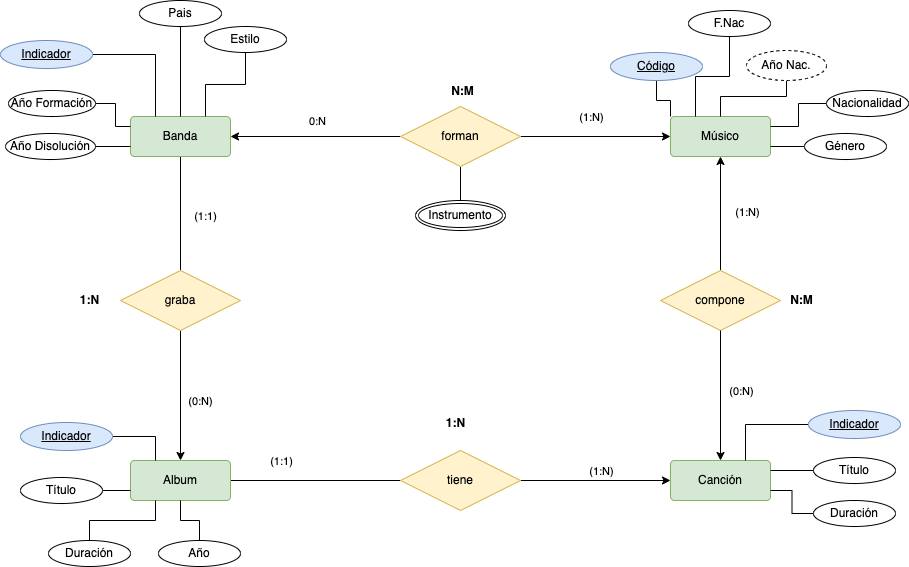

The diagram above was exported from draw.io. Its source (the exported page's mxGraphModel, read from the mxfile embedded in the PNG):
<mxGraphModel dx="2440" dy="1623" grid="1" gridSize="10" guides="1" tooltips="1" connect="1" arrows="1" fold="1" page="1" pageScale="1" pageWidth="827" pageHeight="1169" math="0" shadow="0">
  <root>
    <mxCell id="zCP3YLuVk_4i93Gw3OEe-0" />
    <mxCell id="zCP3YLuVk_4i93Gw3OEe-1" parent="zCP3YLuVk_4i93Gw3OEe-0" />
    <mxCell id="zCP3YLuVk_4i93Gw3OEe-2" style="edgeStyle=orthogonalEdgeStyle;rounded=0;orthogonalLoop=1;jettySize=auto;html=1;entryX=0;entryY=0.5;entryDx=0;entryDy=0;endArrow=none;endFill=0;startArrow=classic;startFill=1;" parent="zCP3YLuVk_4i93Gw3OEe-1" source="zCP3YLuVk_4i93Gw3OEe-4" target="zCP3YLuVk_4i93Gw3OEe-15" edge="1">
      <mxGeometry relative="1" as="geometry" />
    </mxCell>
    <mxCell id="zTM2I15V_l-cdBg1u_e5-0" value="0:N" style="edgeLabel;html=1;align=center;verticalAlign=middle;resizable=0;points=[];" parent="zCP3YLuVk_4i93Gw3OEe-2" vertex="1" connectable="0">
      <mxGeometry x="0.0157" y="-1" relative="1" as="geometry">
        <mxPoint y="-17" as="offset" />
      </mxGeometry>
    </mxCell>
    <mxCell id="zCP3YLuVk_4i93Gw3OEe-3" style="edgeStyle=orthogonalEdgeStyle;rounded=0;orthogonalLoop=1;jettySize=auto;html=1;entryX=0.5;entryY=0;entryDx=0;entryDy=0;endArrow=none;endFill=0;" parent="zCP3YLuVk_4i93Gw3OEe-1" source="zCP3YLuVk_4i93Gw3OEe-4" target="zCP3YLuVk_4i93Gw3OEe-17" edge="1">
      <mxGeometry relative="1" as="geometry" />
    </mxCell>
    <mxCell id="zTM2I15V_l-cdBg1u_e5-7" value="(1:1)" style="edgeLabel;html=1;align=center;verticalAlign=middle;resizable=0;points=[];" parent="zCP3YLuVk_4i93Gw3OEe-3" vertex="1" connectable="0">
      <mxGeometry x="-0.2281" y="1" relative="1" as="geometry">
        <mxPoint x="23" y="15" as="offset" />
      </mxGeometry>
    </mxCell>
    <mxCell id="zCP3YLuVk_4i93Gw3OEe-4" value="Banda" style="rounded=1;arcSize=10;whiteSpace=wrap;html=1;align=center;fillColor=#d5e8d4;strokeColor=#82b366;" parent="zCP3YLuVk_4i93Gw3OEe-1" vertex="1">
      <mxGeometry x="-770" y="-604" width="100" height="40" as="geometry" />
    </mxCell>
    <mxCell id="zCP3YLuVk_4i93Gw3OEe-5" value="Músico" style="rounded=1;arcSize=10;whiteSpace=wrap;html=1;align=center;fillColor=#d5e8d4;strokeColor=#82b366;" parent="zCP3YLuVk_4i93Gw3OEe-1" vertex="1">
      <mxGeometry x="-230" y="-604" width="100" height="40" as="geometry" />
    </mxCell>
    <mxCell id="zCP3YLuVk_4i93Gw3OEe-6" style="edgeStyle=orthogonalEdgeStyle;rounded=0;orthogonalLoop=1;jettySize=auto;html=1;endArrow=classic;endFill=1;" parent="zCP3YLuVk_4i93Gw3OEe-1" source="zCP3YLuVk_4i93Gw3OEe-7" target="zCP3YLuVk_4i93Gw3OEe-5" edge="1">
      <mxGeometry relative="1" as="geometry" />
    </mxCell>
    <mxCell id="zTM2I15V_l-cdBg1u_e5-10" value="(1:N)" style="edgeLabel;html=1;align=center;verticalAlign=middle;resizable=0;points=[];" parent="zCP3YLuVk_4i93Gw3OEe-6" vertex="1" connectable="0">
      <mxGeometry x="0.0351" y="-2" relative="1" as="geometry">
        <mxPoint x="24" as="offset" />
      </mxGeometry>
    </mxCell>
    <mxCell id="zCP3YLuVk_4i93Gw3OEe-7" value="compone" style="shape=rhombus;perimeter=rhombusPerimeter;whiteSpace=wrap;html=1;align=center;fillColor=#fff2cc;strokeColor=#d6b656;" parent="zCP3YLuVk_4i93Gw3OEe-1" vertex="1">
      <mxGeometry x="-240" y="-450" width="120" height="60" as="geometry" />
    </mxCell>
    <mxCell id="zCP3YLuVk_4i93Gw3OEe-8" style="edgeStyle=orthogonalEdgeStyle;rounded=0;orthogonalLoop=1;jettySize=auto;html=1;entryX=0;entryY=0.5;entryDx=0;entryDy=0;endArrow=none;endFill=0;" parent="zCP3YLuVk_4i93Gw3OEe-1" source="zCP3YLuVk_4i93Gw3OEe-9" target="zCP3YLuVk_4i93Gw3OEe-13" edge="1">
      <mxGeometry relative="1" as="geometry" />
    </mxCell>
    <mxCell id="zTM2I15V_l-cdBg1u_e5-15" value="(1:1)" style="edgeLabel;html=1;align=center;verticalAlign=middle;resizable=0;points=[];" parent="zCP3YLuVk_4i93Gw3OEe-8" vertex="1" connectable="0">
      <mxGeometry x="-0.0745" y="2" relative="1" as="geometry">
        <mxPoint x="-29" y="-18" as="offset" />
      </mxGeometry>
    </mxCell>
    <mxCell id="zCP3YLuVk_4i93Gw3OEe-9" value="Album" style="rounded=1;arcSize=10;whiteSpace=wrap;html=1;align=center;fillColor=#d5e8d4;strokeColor=#82b366;" parent="zCP3YLuVk_4i93Gw3OEe-1" vertex="1">
      <mxGeometry x="-770" y="-260" width="100" height="40" as="geometry" />
    </mxCell>
    <mxCell id="zCP3YLuVk_4i93Gw3OEe-10" style="edgeStyle=orthogonalEdgeStyle;rounded=0;orthogonalLoop=1;jettySize=auto;html=1;endArrow=none;endFill=0;startArrow=classic;startFill=1;" parent="zCP3YLuVk_4i93Gw3OEe-1" source="zCP3YLuVk_4i93Gw3OEe-11" target="zCP3YLuVk_4i93Gw3OEe-7" edge="1">
      <mxGeometry relative="1" as="geometry" />
    </mxCell>
    <mxCell id="zTM2I15V_l-cdBg1u_e5-11" value="(0:N)" style="edgeLabel;html=1;align=center;verticalAlign=middle;resizable=0;points=[];" parent="zCP3YLuVk_4i93Gw3OEe-10" vertex="1" connectable="0">
      <mxGeometry x="0.1538" y="-2" relative="1" as="geometry">
        <mxPoint x="18" y="5" as="offset" />
      </mxGeometry>
    </mxCell>
    <mxCell id="zCP3YLuVk_4i93Gw3OEe-11" value="Canción" style="rounded=1;arcSize=10;whiteSpace=wrap;html=1;align=center;fillColor=#d5e8d4;strokeColor=#82b366;" parent="zCP3YLuVk_4i93Gw3OEe-1" vertex="1">
      <mxGeometry x="-230" y="-260" width="100" height="40" as="geometry" />
    </mxCell>
    <mxCell id="zCP3YLuVk_4i93Gw3OEe-12" style="edgeStyle=orthogonalEdgeStyle;rounded=0;orthogonalLoop=1;jettySize=auto;html=1;entryX=0;entryY=0.5;entryDx=0;entryDy=0;endArrow=classic;endFill=1;" parent="zCP3YLuVk_4i93Gw3OEe-1" source="zCP3YLuVk_4i93Gw3OEe-13" target="zCP3YLuVk_4i93Gw3OEe-11" edge="1">
      <mxGeometry relative="1" as="geometry" />
    </mxCell>
    <mxCell id="zTM2I15V_l-cdBg1u_e5-14" value="(1:N)" style="edgeLabel;html=1;align=center;verticalAlign=middle;resizable=0;points=[];" parent="zCP3YLuVk_4i93Gw3OEe-12" vertex="1" connectable="0">
      <mxGeometry x="0.1956" y="-1" relative="1" as="geometry">
        <mxPoint x="-10" y="-11" as="offset" />
      </mxGeometry>
    </mxCell>
    <mxCell id="zCP3YLuVk_4i93Gw3OEe-13" value="tiene" style="shape=rhombus;perimeter=rhombusPerimeter;whiteSpace=wrap;html=1;align=center;fillColor=#fff2cc;strokeColor=#d6b656;" parent="zCP3YLuVk_4i93Gw3OEe-1" vertex="1">
      <mxGeometry x="-500" y="-270" width="120" height="60" as="geometry" />
    </mxCell>
    <mxCell id="zCP3YLuVk_4i93Gw3OEe-14" style="edgeStyle=orthogonalEdgeStyle;rounded=0;orthogonalLoop=1;jettySize=auto;html=1;entryX=0;entryY=0.5;entryDx=0;entryDy=0;endArrow=classic;endFill=1;" parent="zCP3YLuVk_4i93Gw3OEe-1" source="zCP3YLuVk_4i93Gw3OEe-15" target="zCP3YLuVk_4i93Gw3OEe-5" edge="1">
      <mxGeometry relative="1" as="geometry" />
    </mxCell>
    <mxCell id="zTM2I15V_l-cdBg1u_e5-1" value="(1:N)" style="edgeLabel;html=1;align=center;verticalAlign=middle;resizable=0;points=[];" parent="zCP3YLuVk_4i93Gw3OEe-14" vertex="1" connectable="0">
      <mxGeometry x="-0.1156" y="-1" relative="1" as="geometry">
        <mxPoint x="4" y="-21" as="offset" />
      </mxGeometry>
    </mxCell>
    <mxCell id="zTM2I15V_l-cdBg1u_e5-4" style="edgeStyle=orthogonalEdgeStyle;rounded=0;orthogonalLoop=1;jettySize=auto;html=1;entryX=0.5;entryY=0;entryDx=0;entryDy=0;startArrow=none;startFill=0;endArrow=none;endFill=0;" parent="zCP3YLuVk_4i93Gw3OEe-1" source="zCP3YLuVk_4i93Gw3OEe-15" target="zTM2I15V_l-cdBg1u_e5-3" edge="1">
      <mxGeometry relative="1" as="geometry" />
    </mxCell>
    <mxCell id="zCP3YLuVk_4i93Gw3OEe-15" value="forman" style="shape=rhombus;perimeter=rhombusPerimeter;whiteSpace=wrap;html=1;align=center;fillColor=#fff2cc;strokeColor=#d6b656;" parent="zCP3YLuVk_4i93Gw3OEe-1" vertex="1">
      <mxGeometry x="-500" y="-614" width="120" height="60" as="geometry" />
    </mxCell>
    <mxCell id="zCP3YLuVk_4i93Gw3OEe-16" style="edgeStyle=orthogonalEdgeStyle;rounded=0;orthogonalLoop=1;jettySize=auto;html=1;endArrow=classic;endFill=1;" parent="zCP3YLuVk_4i93Gw3OEe-1" source="zCP3YLuVk_4i93Gw3OEe-17" target="zCP3YLuVk_4i93Gw3OEe-9" edge="1">
      <mxGeometry relative="1" as="geometry" />
    </mxCell>
    <mxCell id="zTM2I15V_l-cdBg1u_e5-8" value="(0:N)" style="edgeLabel;html=1;align=center;verticalAlign=middle;resizable=0;points=[];" parent="zCP3YLuVk_4i93Gw3OEe-16" vertex="1" connectable="0">
      <mxGeometry x="0.1385" y="1" relative="1" as="geometry">
        <mxPoint x="18" y="-4" as="offset" />
      </mxGeometry>
    </mxCell>
    <mxCell id="zCP3YLuVk_4i93Gw3OEe-17" value="graba" style="shape=rhombus;perimeter=rhombusPerimeter;whiteSpace=wrap;html=1;align=center;fillColor=#fff2cc;strokeColor=#d6b656;" parent="zCP3YLuVk_4i93Gw3OEe-1" vertex="1">
      <mxGeometry x="-780" y="-450" width="120" height="60" as="geometry" />
    </mxCell>
    <mxCell id="zCP3YLuVk_4i93Gw3OEe-18" style="edgeStyle=orthogonalEdgeStyle;rounded=0;orthogonalLoop=1;jettySize=auto;html=1;entryX=0.75;entryY=0;entryDx=0;entryDy=0;endArrow=none;endFill=0;" parent="zCP3YLuVk_4i93Gw3OEe-1" source="zCP3YLuVk_4i93Gw3OEe-19" target="zCP3YLuVk_4i93Gw3OEe-11" edge="1">
      <mxGeometry relative="1" as="geometry" />
    </mxCell>
    <mxCell id="zCP3YLuVk_4i93Gw3OEe-19" value="Indicador" style="ellipse;whiteSpace=wrap;html=1;align=center;fontStyle=4;fillColor=#dae8fc;strokeColor=#6c8ebf;" parent="zCP3YLuVk_4i93Gw3OEe-1" vertex="1">
      <mxGeometry x="-92" y="-310" width="92" height="28" as="geometry" />
    </mxCell>
    <mxCell id="zCP3YLuVk_4i93Gw3OEe-20" style="edgeStyle=orthogonalEdgeStyle;rounded=0;orthogonalLoop=1;jettySize=auto;html=1;entryX=0.25;entryY=0;entryDx=0;entryDy=0;endArrow=none;endFill=0;" parent="zCP3YLuVk_4i93Gw3OEe-1" source="zCP3YLuVk_4i93Gw3OEe-21" target="zCP3YLuVk_4i93Gw3OEe-9" edge="1">
      <mxGeometry relative="1" as="geometry" />
    </mxCell>
    <mxCell id="zCP3YLuVk_4i93Gw3OEe-21" value="Indicador" style="ellipse;whiteSpace=wrap;html=1;align=center;fontStyle=4;fillColor=#dae8fc;strokeColor=#6c8ebf;" parent="zCP3YLuVk_4i93Gw3OEe-1" vertex="1">
      <mxGeometry x="-880" y="-298" width="92" height="28" as="geometry" />
    </mxCell>
    <mxCell id="zCP3YLuVk_4i93Gw3OEe-22" style="edgeStyle=orthogonalEdgeStyle;rounded=0;orthogonalLoop=1;jettySize=auto;html=1;entryX=0.25;entryY=0;entryDx=0;entryDy=0;endArrow=none;endFill=0;" parent="zCP3YLuVk_4i93Gw3OEe-1" source="zCP3YLuVk_4i93Gw3OEe-23" target="zCP3YLuVk_4i93Gw3OEe-4" edge="1">
      <mxGeometry relative="1" as="geometry" />
    </mxCell>
    <mxCell id="zCP3YLuVk_4i93Gw3OEe-23" value="Indicador" style="ellipse;whiteSpace=wrap;html=1;align=center;fontStyle=4;fillColor=#dae8fc;strokeColor=#6c8ebf;" parent="zCP3YLuVk_4i93Gw3OEe-1" vertex="1">
      <mxGeometry x="-900" y="-680" width="92" height="28" as="geometry" />
    </mxCell>
    <mxCell id="zCP3YLuVk_4i93Gw3OEe-24" style="edgeStyle=orthogonalEdgeStyle;rounded=0;orthogonalLoop=1;jettySize=auto;html=1;entryX=0;entryY=0;entryDx=0;entryDy=0;endArrow=none;endFill=0;" parent="zCP3YLuVk_4i93Gw3OEe-1" source="zCP3YLuVk_4i93Gw3OEe-25" target="zCP3YLuVk_4i93Gw3OEe-5" edge="1">
      <mxGeometry relative="1" as="geometry" />
    </mxCell>
    <mxCell id="zCP3YLuVk_4i93Gw3OEe-25" value="Código" style="ellipse;whiteSpace=wrap;html=1;align=center;fontStyle=4;fillColor=#dae8fc;strokeColor=#6c8ebf;" parent="zCP3YLuVk_4i93Gw3OEe-1" vertex="1">
      <mxGeometry x="-290" y="-668" width="92" height="28" as="geometry" />
    </mxCell>
    <mxCell id="zCP3YLuVk_4i93Gw3OEe-26" style="edgeStyle=orthogonalEdgeStyle;rounded=0;orthogonalLoop=1;jettySize=auto;html=1;entryX=0.75;entryY=0;entryDx=0;entryDy=0;endArrow=none;endFill=0;" parent="zCP3YLuVk_4i93Gw3OEe-1" source="zCP3YLuVk_4i93Gw3OEe-27" target="zCP3YLuVk_4i93Gw3OEe-4" edge="1">
      <mxGeometry relative="1" as="geometry" />
    </mxCell>
    <mxCell id="zCP3YLuVk_4i93Gw3OEe-27" value="Estilo" style="ellipse;whiteSpace=wrap;html=1;align=center;" parent="zCP3YLuVk_4i93Gw3OEe-1" vertex="1">
      <mxGeometry x="-696" y="-694" width="82" height="26" as="geometry" />
    </mxCell>
    <mxCell id="zCP3YLuVk_4i93Gw3OEe-28" style="edgeStyle=orthogonalEdgeStyle;rounded=0;orthogonalLoop=1;jettySize=auto;html=1;entryX=0;entryY=0.25;entryDx=0;entryDy=0;endArrow=none;endFill=0;" parent="zCP3YLuVk_4i93Gw3OEe-1" source="zCP3YLuVk_4i93Gw3OEe-29" target="zCP3YLuVk_4i93Gw3OEe-4" edge="1">
      <mxGeometry relative="1" as="geometry" />
    </mxCell>
    <mxCell id="zCP3YLuVk_4i93Gw3OEe-29" value="Año Formación" style="ellipse;whiteSpace=wrap;html=1;align=center;" parent="zCP3YLuVk_4i93Gw3OEe-1" vertex="1">
      <mxGeometry x="-892" y="-630" width="87" height="26" as="geometry" />
    </mxCell>
    <mxCell id="zCP3YLuVk_4i93Gw3OEe-30" style="edgeStyle=orthogonalEdgeStyle;rounded=0;orthogonalLoop=1;jettySize=auto;html=1;entryX=0;entryY=0.75;entryDx=0;entryDy=0;endArrow=none;endFill=0;" parent="zCP3YLuVk_4i93Gw3OEe-1" source="zCP3YLuVk_4i93Gw3OEe-31" target="zCP3YLuVk_4i93Gw3OEe-4" edge="1">
      <mxGeometry relative="1" as="geometry" />
    </mxCell>
    <mxCell id="zCP3YLuVk_4i93Gw3OEe-31" value="Año Disolución" style="ellipse;whiteSpace=wrap;html=1;align=center;" parent="zCP3YLuVk_4i93Gw3OEe-1" vertex="1">
      <mxGeometry x="-895" y="-587" width="90" height="26" as="geometry" />
    </mxCell>
    <mxCell id="zCP3YLuVk_4i93Gw3OEe-32" style="edgeStyle=orthogonalEdgeStyle;rounded=0;orthogonalLoop=1;jettySize=auto;html=1;endArrow=none;endFill=0;" parent="zCP3YLuVk_4i93Gw3OEe-1" source="zCP3YLuVk_4i93Gw3OEe-33" target="zCP3YLuVk_4i93Gw3OEe-4" edge="1">
      <mxGeometry relative="1" as="geometry" />
    </mxCell>
    <mxCell id="zCP3YLuVk_4i93Gw3OEe-33" value="Pais" style="ellipse;whiteSpace=wrap;html=1;align=center;" parent="zCP3YLuVk_4i93Gw3OEe-1" vertex="1">
      <mxGeometry x="-761" y="-720" width="82" height="26" as="geometry" />
    </mxCell>
    <mxCell id="zCP3YLuVk_4i93Gw3OEe-34" style="edgeStyle=orthogonalEdgeStyle;rounded=0;orthogonalLoop=1;jettySize=auto;html=1;entryX=0.25;entryY=0;entryDx=0;entryDy=0;endArrow=none;endFill=0;" parent="zCP3YLuVk_4i93Gw3OEe-1" source="zCP3YLuVk_4i93Gw3OEe-35" target="zCP3YLuVk_4i93Gw3OEe-5" edge="1">
      <mxGeometry relative="1" as="geometry" />
    </mxCell>
    <mxCell id="zCP3YLuVk_4i93Gw3OEe-35" value="F.Nac" style="ellipse;whiteSpace=wrap;html=1;align=center;" parent="zCP3YLuVk_4i93Gw3OEe-1" vertex="1">
      <mxGeometry x="-212" y="-710" width="82" height="26" as="geometry" />
    </mxCell>
    <mxCell id="zCP3YLuVk_4i93Gw3OEe-36" style="edgeStyle=orthogonalEdgeStyle;rounded=0;orthogonalLoop=1;jettySize=auto;html=1;entryX=1;entryY=0.25;entryDx=0;entryDy=0;endArrow=none;endFill=0;" parent="zCP3YLuVk_4i93Gw3OEe-1" source="zCP3YLuVk_4i93Gw3OEe-37" target="zCP3YLuVk_4i93Gw3OEe-5" edge="1">
      <mxGeometry relative="1" as="geometry" />
    </mxCell>
    <mxCell id="zCP3YLuVk_4i93Gw3OEe-37" value="Nacionalidad" style="ellipse;whiteSpace=wrap;html=1;align=center;" parent="zCP3YLuVk_4i93Gw3OEe-1" vertex="1">
      <mxGeometry x="-74" y="-630" width="82" height="26" as="geometry" />
    </mxCell>
    <mxCell id="zCP3YLuVk_4i93Gw3OEe-38" style="edgeStyle=orthogonalEdgeStyle;rounded=0;orthogonalLoop=1;jettySize=auto;html=1;entryX=0.5;entryY=0;entryDx=0;entryDy=0;endArrow=none;endFill=0;" parent="zCP3YLuVk_4i93Gw3OEe-1" source="zCP3YLuVk_4i93Gw3OEe-39" target="zCP3YLuVk_4i93Gw3OEe-5" edge="1">
      <mxGeometry relative="1" as="geometry">
        <Array as="points">
          <mxPoint x="-114" y="-624" />
          <mxPoint x="-180" y="-624" />
        </Array>
      </mxGeometry>
    </mxCell>
    <mxCell id="zCP3YLuVk_4i93Gw3OEe-39" value="Año Nac." style="ellipse;whiteSpace=wrap;html=1;align=center;dashed=1;" parent="zCP3YLuVk_4i93Gw3OEe-1" vertex="1">
      <mxGeometry x="-154" y="-670" width="80" height="30" as="geometry" />
    </mxCell>
    <mxCell id="zCP3YLuVk_4i93Gw3OEe-40" style="edgeStyle=orthogonalEdgeStyle;rounded=0;orthogonalLoop=1;jettySize=auto;html=1;entryX=1;entryY=0.75;entryDx=0;entryDy=0;endArrow=none;endFill=0;" parent="zCP3YLuVk_4i93Gw3OEe-1" source="zCP3YLuVk_4i93Gw3OEe-41" target="zCP3YLuVk_4i93Gw3OEe-5" edge="1">
      <mxGeometry relative="1" as="geometry" />
    </mxCell>
    <mxCell id="zCP3YLuVk_4i93Gw3OEe-41" value="Género" style="ellipse;whiteSpace=wrap;html=1;align=center;" parent="zCP3YLuVk_4i93Gw3OEe-1" vertex="1">
      <mxGeometry x="-96" y="-587" width="82" height="26" as="geometry" />
    </mxCell>
    <mxCell id="zCP3YLuVk_4i93Gw3OEe-44" style="edgeStyle=orthogonalEdgeStyle;rounded=0;orthogonalLoop=1;jettySize=auto;html=1;entryX=1;entryY=0.25;entryDx=0;entryDy=0;endArrow=none;endFill=0;" parent="zCP3YLuVk_4i93Gw3OEe-1" source="zCP3YLuVk_4i93Gw3OEe-45" target="zCP3YLuVk_4i93Gw3OEe-11" edge="1">
      <mxGeometry relative="1" as="geometry" />
    </mxCell>
    <mxCell id="zCP3YLuVk_4i93Gw3OEe-45" value="Título" style="ellipse;whiteSpace=wrap;html=1;align=center;" parent="zCP3YLuVk_4i93Gw3OEe-1" vertex="1">
      <mxGeometry x="-87" y="-263" width="82" height="26" as="geometry" />
    </mxCell>
    <mxCell id="zCP3YLuVk_4i93Gw3OEe-46" style="edgeStyle=orthogonalEdgeStyle;rounded=0;orthogonalLoop=1;jettySize=auto;html=1;entryX=1;entryY=0.75;entryDx=0;entryDy=0;endArrow=none;endFill=0;" parent="zCP3YLuVk_4i93Gw3OEe-1" source="zCP3YLuVk_4i93Gw3OEe-47" target="zCP3YLuVk_4i93Gw3OEe-11" edge="1">
      <mxGeometry relative="1" as="geometry" />
    </mxCell>
    <mxCell id="zCP3YLuVk_4i93Gw3OEe-47" value="Duración" style="ellipse;whiteSpace=wrap;html=1;align=center;" parent="zCP3YLuVk_4i93Gw3OEe-1" vertex="1">
      <mxGeometry x="-87" y="-220" width="82" height="26" as="geometry" />
    </mxCell>
    <mxCell id="zCP3YLuVk_4i93Gw3OEe-48" style="edgeStyle=orthogonalEdgeStyle;rounded=0;orthogonalLoop=1;jettySize=auto;html=1;entryX=0.25;entryY=1;entryDx=0;entryDy=0;endArrow=none;endFill=0;" parent="zCP3YLuVk_4i93Gw3OEe-1" source="zCP3YLuVk_4i93Gw3OEe-49" target="zCP3YLuVk_4i93Gw3OEe-9" edge="1">
      <mxGeometry relative="1" as="geometry" />
    </mxCell>
    <mxCell id="zCP3YLuVk_4i93Gw3OEe-49" value="Duración" style="ellipse;whiteSpace=wrap;html=1;align=center;" parent="zCP3YLuVk_4i93Gw3OEe-1" vertex="1">
      <mxGeometry x="-852" y="-180" width="82" height="26" as="geometry" />
    </mxCell>
    <mxCell id="zCP3YLuVk_4i93Gw3OEe-50" style="edgeStyle=orthogonalEdgeStyle;rounded=0;orthogonalLoop=1;jettySize=auto;html=1;entryX=0;entryY=0.75;entryDx=0;entryDy=0;endArrow=none;endFill=0;" parent="zCP3YLuVk_4i93Gw3OEe-1" source="zCP3YLuVk_4i93Gw3OEe-51" target="zCP3YLuVk_4i93Gw3OEe-9" edge="1">
      <mxGeometry relative="1" as="geometry" />
    </mxCell>
    <mxCell id="zCP3YLuVk_4i93Gw3OEe-51" value="Título" style="ellipse;whiteSpace=wrap;html=1;align=center;" parent="zCP3YLuVk_4i93Gw3OEe-1" vertex="1">
      <mxGeometry x="-880" y="-243" width="82" height="26" as="geometry" />
    </mxCell>
    <mxCell id="zCP3YLuVk_4i93Gw3OEe-52" style="edgeStyle=orthogonalEdgeStyle;rounded=0;orthogonalLoop=1;jettySize=auto;html=1;entryX=0.5;entryY=1;entryDx=0;entryDy=0;endArrow=none;endFill=0;" parent="zCP3YLuVk_4i93Gw3OEe-1" source="zCP3YLuVk_4i93Gw3OEe-53" target="zCP3YLuVk_4i93Gw3OEe-9" edge="1">
      <mxGeometry relative="1" as="geometry" />
    </mxCell>
    <mxCell id="zCP3YLuVk_4i93Gw3OEe-53" value="Año" style="ellipse;whiteSpace=wrap;html=1;align=center;" parent="zCP3YLuVk_4i93Gw3OEe-1" vertex="1">
      <mxGeometry x="-742" y="-180" width="82" height="26" as="geometry" />
    </mxCell>
    <mxCell id="zTM2I15V_l-cdBg1u_e5-2" value="&lt;b&gt;N:M&lt;/b&gt;" style="text;html=1;align=center;verticalAlign=middle;resizable=0;points=[];autosize=1;strokeColor=none;fillColor=none;" parent="zCP3YLuVk_4i93Gw3OEe-1" vertex="1">
      <mxGeometry x="-463" y="-644" width="50" height="30" as="geometry" />
    </mxCell>
    <mxCell id="zTM2I15V_l-cdBg1u_e5-3" value="Instrumento" style="ellipse;shape=doubleEllipse;margin=3;whiteSpace=wrap;html=1;align=center;" parent="zCP3YLuVk_4i93Gw3OEe-1" vertex="1">
      <mxGeometry x="-485" y="-520" width="90" height="30" as="geometry" />
    </mxCell>
    <mxCell id="zTM2I15V_l-cdBg1u_e5-9" value="&lt;b&gt;N:M&lt;/b&gt;" style="text;html=1;align=center;verticalAlign=middle;resizable=0;points=[];autosize=1;strokeColor=none;fillColor=none;" parent="zCP3YLuVk_4i93Gw3OEe-1" vertex="1">
      <mxGeometry x="-124" y="-435" width="50" height="30" as="geometry" />
    </mxCell>
    <mxCell id="zTM2I15V_l-cdBg1u_e5-12" value="&lt;b&gt;1:N&lt;/b&gt;" style="text;html=1;align=center;verticalAlign=middle;resizable=0;points=[];autosize=1;strokeColor=none;fillColor=none;" parent="zCP3YLuVk_4i93Gw3OEe-1" vertex="1">
      <mxGeometry x="-831" y="-435" width="40" height="30" as="geometry" />
    </mxCell>
    <mxCell id="zTM2I15V_l-cdBg1u_e5-13" value="&lt;b&gt;1:N&lt;/b&gt;" style="text;html=1;align=center;verticalAlign=middle;resizable=0;points=[];autosize=1;strokeColor=none;fillColor=none;" parent="zCP3YLuVk_4i93Gw3OEe-1" vertex="1">
      <mxGeometry x="-465" y="-312" width="40" height="30" as="geometry" />
    </mxCell>
  </root>
</mxGraphModel>